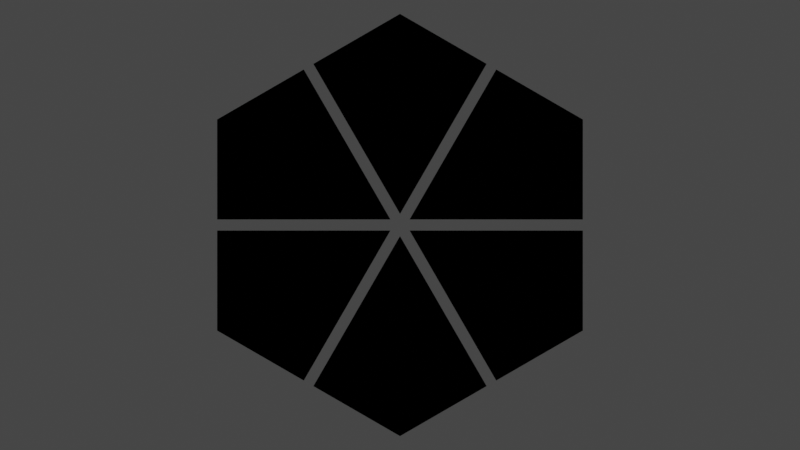 # Source: HatPiecesPic.blend  (saved by Blender 3.6.11; exported with 4.5.12 LTS)
import bpy
from mathutils import Matrix  # noqa: F401  (used for matrix-valued properties, if any)

bpy.ops.wm.read_factory_settings(use_empty=True)
scene = bpy.context.scene
scene.name = 'Scene'

# ---- collections
col_collection = bpy.data.collections.new('Collection'); scene.collection.children.link(col_collection)

# ---- world
world_world = bpy.data.worlds.new('World'); scene.world = world_world
world_world.use_nodes = True; world_world.node_tree.nodes.clear()
_N = world_world.node_tree.nodes; _L = world_world.node_tree.links
n0 = _N.new('ShaderNodeOutputWorld'); n0.name = 'World Output'; n0.location = (300, 300)
n1 = _N.new('ShaderNodeBackground'); n1.name = 'Background'; n1.location = (10, 300)
n1.inputs[0].default_value = (0.05088, 0.05088, 0.05088, 1.0)
_L.new(n1.outputs[0], n0.inputs[0])
n0.is_active_output = True
world_world.color = (0.05088, 0.05088, 0.05088)
world_world.use_sun_shadow = False
world_world.sun_shadow_jitter_overblur = 0.0

# ---- cameras
cam_camera = bpy.data.cameras.new('Camera')

# ---- lights
light_area = bpy.data.lights.new('Area', 'AREA')
light_area.transmission_factor = 0.0
light_area.energy = 7.854
light_area.shadow_maximum_resolution = 0.006
light_area.use_absolute_resolution = True
light_area.size = 1.94
light_area.size_y = 1.0

# ---- meshes
me_cylinder = bpy.data.meshes.new('Cylinder')
me_cylinder.from_pydata([(0.0, 0.5, 0.0), (0.0, 0.5, 0.0), (0.0, 0.5, 0.0), (0.433, -0.25, 0.0), (-0.433, -0.25, 0.0), (0.0, -0.5, 0.0)], [], [(0, 2, 4, 5), (1, 0, 5, 3)])
_uv = me_cylinder.uv_layers.new(name='UVMap')
_uv.uv.foreach_set('vector', [0.25, 0.04508, 0.1613, 0.09631, 0.1461, 0.07, 0.25, 0.01, 0.3387, 0.09631, 0.25, 0.04508, 0.25, 0.01, 0.3539, 0.07])
me_cylinder.update()
me_cylinder_001 = bpy.data.meshes.new('Cylinder.001')
me_cylinder_001.from_pydata([(0.0, 0.5, 0.0), (0.0, 0.5, 0.0), (0.0, 0.5, 0.0), (0.433, -0.25, 0.0), (-0.433, -0.25, 0.0), (0.0, -0.5, 0.0)], [], [(0, 2, 4, 5), (1, 0, 5, 3)])
_uv = me_cylinder_001.uv_layers.new(name='UVMap')
_uv.uv.foreach_set('vector', [0.25, 0.04508, 0.1613, 0.09631, 0.1461, 0.07, 0.25, 0.01, 0.3387, 0.09631, 0.25, 0.04508, 0.25, 0.01, 0.3539, 0.07])
me_cylinder_001.update()
me_cylinder_002 = bpy.data.meshes.new('Cylinder.002')
me_cylinder_002.from_pydata([(0.0, 0.5, 0.0), (0.0, 0.5, 0.0), (0.0, 0.5, 0.0), (0.433, -0.25, 0.0), (-0.433, -0.25, 0.0), (0.0, -0.5, 0.0)], [], [(0, 2, 4, 5), (1, 0, 5, 3)])
_uv = me_cylinder_002.uv_layers.new(name='UVMap')
_uv.uv.foreach_set('vector', [0.25, 0.04508, 0.1613, 0.09631, 0.1461, 0.07, 0.25, 0.01, 0.3387, 0.09631, 0.25, 0.04508, 0.25, 0.01, 0.3539, 0.07])
me_cylinder_002.update()
me_cylinder_003 = bpy.data.meshes.new('Cylinder.003')
me_cylinder_003.from_pydata([(0.0, 0.5, 0.0), (0.0, 0.5, 0.0), (0.0, 0.5, 0.0), (0.433, -0.25, 0.0), (-0.433, -0.25, 0.0), (0.0, -0.5, 0.0)], [], [(0, 2, 4, 5), (1, 0, 5, 3)])
_uv = me_cylinder_003.uv_layers.new(name='UVMap')
_uv.uv.foreach_set('vector', [0.25, 0.04508, 0.1613, 0.09631, 0.1461, 0.07, 0.25, 0.01, 0.3387, 0.09631, 0.25, 0.04508, 0.25, 0.01, 0.3539, 0.07])
me_cylinder_003.update()
me_cylinder_004 = bpy.data.meshes.new('Cylinder.004')
me_cylinder_004.from_pydata([(0.0, 0.5, 0.0), (0.0, 0.5, 0.0), (0.0, 0.5, 0.0), (0.433, -0.25, 0.0), (-0.433, -0.25, 0.0), (0.0, -0.5, 0.0)], [], [(0, 2, 4, 5), (1, 0, 5, 3)])
_uv = me_cylinder_004.uv_layers.new(name='UVMap')
_uv.uv.foreach_set('vector', [0.25, 0.04508, 0.1613, 0.09631, 0.1461, 0.07, 0.25, 0.01, 0.3387, 0.09631, 0.25, 0.04508, 0.25, 0.01, 0.3539, 0.07])
me_cylinder_004.update()
me_cylinder_005 = bpy.data.meshes.new('Cylinder.005')
me_cylinder_005.from_pydata([(0.0, 0.5, 0.0), (0.0, 0.5, 0.0), (0.0, 0.5, 0.0), (0.433, -0.25, 0.0), (-0.433, -0.25, 0.0), (0.0, -0.5, 0.0)], [], [(0, 2, 4, 5), (1, 0, 5, 3)])
_uv = me_cylinder_005.uv_layers.new(name='UVMap')
_uv.uv.foreach_set('vector', [0.25, 0.04508, 0.1613, 0.09631, 0.1461, 0.07, 0.25, 0.01, 0.3387, 0.09631, 0.25, 0.04508, 0.25, 0.01, 0.3539, 0.07])
me_cylinder_005.update()

# ---- objects
ob_cylinder = bpy.data.objects.new('Cylinder', me_cylinder)
ob_camera = bpy.data.objects.new('Camera', cam_camera)
ob_area = bpy.data.objects.new('Area', light_area)
ob_cylinder_001 = bpy.data.objects.new('Cylinder.001', me_cylinder_001)
ob_cylinder_002 = bpy.data.objects.new('Cylinder.002', me_cylinder_002)
ob_cylinder_003 = bpy.data.objects.new('Cylinder.003', me_cylinder_003)
ob_cylinder_004 = bpy.data.objects.new('Cylinder.004', me_cylinder_004)
ob_cylinder_005 = bpy.data.objects.new('Cylinder.005', me_cylinder_005)

# ---- transforms, parenting, visibility, modifiers, constraints
ob_cylinder.location = (0.433, -0.25, 0.0)
ob_cylinder.rotation_euler = (0.0, 0.0, 1.047)
ob_cylinder.scale = (0.9, 0.9, 1.0)
_m = ob_cylinder.modifiers.new('Solidify', 'SOLIDIFY')
_m.thickness = 0.0
_m.offset = 0.0
ob_camera.location = (0.0, 0.0, 5.0)
ob_area.location = (0.0, 0.0, 0.0)
ob_cylinder_001.location = (-0.433, 0.25, 0.0)
ob_cylinder_001.rotation_euler = (0.0, 0.0, 4.189)
ob_cylinder_001.scale = (0.9, 0.9, 1.0)
_m = ob_cylinder_001.modifiers.new('Solidify', 'SOLIDIFY')
_m.thickness = 0.0
_m.offset = 0.0
ob_cylinder_002.location = (0.433, 0.25, 0.0)
ob_cylinder_002.rotation_euler = (0.0, 0.0, 2.094)
ob_cylinder_002.scale = (0.9, 0.9, 1.0)
_m = ob_cylinder_002.modifiers.new('Solidify', 'SOLIDIFY')
_m.thickness = 0.0
_m.offset = 0.0
ob_cylinder_003.location = (-4.371e-08, 0.5, 0.0)
ob_cylinder_003.rotation_euler = (0.0, 0.0, 3.142)
ob_cylinder_003.scale = (0.9, 0.9, 1.0)
_m = ob_cylinder_003.modifiers.new('Solidify', 'SOLIDIFY')
_m.thickness = 0.0
_m.offset = 0.0
ob_cylinder_004.location = (-0.433, -0.25, 0.0)
ob_cylinder_004.rotation_euler = (0.0, 0.0, 5.236)
ob_cylinder_004.scale = (0.9, 0.9, 1.0)
_m = ob_cylinder_004.modifiers.new('Solidify', 'SOLIDIFY')
_m.thickness = 0.0
_m.offset = 0.0
ob_cylinder_005.location = (0.0, -0.5, 0.0)
ob_cylinder_005.scale = (0.9, 0.9, 1.0)
_m = ob_cylinder_005.modifiers.new('Solidify', 'SOLIDIFY')
_m.thickness = 0.0
_m.offset = 0.0

# ---- collection membership
col_collection.objects.link(ob_cylinder)
col_collection.objects.link(ob_camera)
col_collection.objects.link(ob_area)
col_collection.objects.link(ob_cylinder_001)
col_collection.objects.link(ob_cylinder_002)
col_collection.objects.link(ob_cylinder_003)
col_collection.objects.link(ob_cylinder_004)
col_collection.objects.link(ob_cylinder_005)

# ---- scene / render settings (as saved in the file)
scene.camera = ob_camera
scene.frame_start = 1; scene.frame_end = 250; scene.frame_set(1)
scene.render.engine = 'BLENDER_EEVEE_NEXT'
scene.render.film_transparent = True
scene.cycles.sampling_pattern = 'TABULATED_SOBOL'
scene.view_settings.view_transform = 'Filmic'
bpy.context.view_layer.update()
